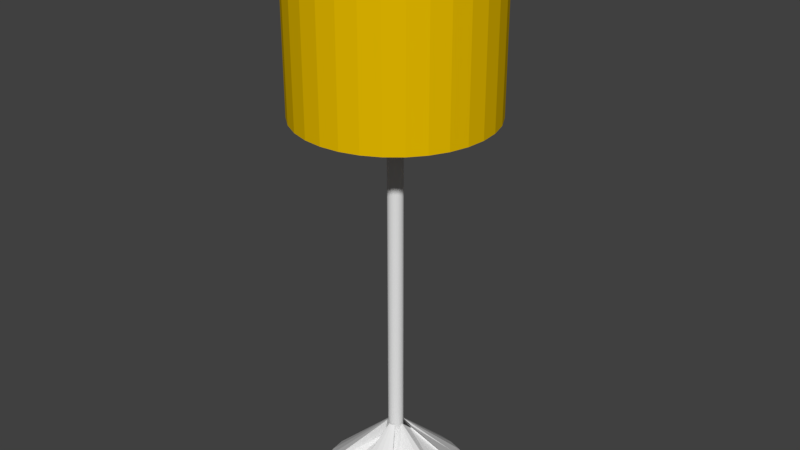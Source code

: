 # Source: Lamp_broken_2.blend  (saved by Blender 2.78.0; exported with 4.5.12 LTS)
import bpy
from mathutils import Matrix  # noqa: F401  (used for matrix-valued properties, if any)

bpy.ops.wm.read_factory_settings(use_empty=True)
scene = bpy.context.scene
scene.name = 'Scene'

# ---- collections
col_collection_1 = bpy.data.collections.new('Collection 1'); scene.collection.children.link(col_collection_1)

# ---- materials (node trees are filled in below, after node groups)
mat_material_001 = bpy.data.materials.new('Material.001')
mat_material_001.alpha_threshold = 0.0
mat_material_001.use_transparent_shadow = False
mat_material_001.diffuse_color = (0.8, 0.5031, 0.0, 1.0)
mat_material_001.roughness = 0.5
mat_material_001.specular_intensity = 0.0
mat_material_002 = bpy.data.materials.new('Material.002')
mat_material_002.alpha_threshold = 0.0
mat_material_002.use_transparent_shadow = False
mat_material_002.roughness = 0.5

# ---- material node trees

# ---- world
world_world = bpy.data.worlds.new('World'); scene.world = world_world
world_world.color = (0.05088, 0.05088, 0.05088)
world_world.use_sun_shadow = False
world_world.sun_shadow_jitter_overblur = 0.0
world_world.cycles.sampling_method = 'MANUAL'

# ---- meshes
me_cone = bpy.data.meshes.new('Cone')
me_cone.from_pydata([(3.866e-08, 0.1775, 0.4689), (0.03463, 0.1741, 0.4689), (0.06794, 0.164, 0.4689), (0.1842, 0.2822, 0.264), (0.2026, 0.267, 0.264), (0.1476, 0.09863, 0.4689), (0.229, 0.2275, 0.264), (0.236, 0.2047, 0.264), (0.1775, 2.576e-07, 0.4689), (0.1741, -0.03463, 0.4689), (0.05106, -0.2043, 0.0002849), (0.04643, -0.2129, 0.0002849), (0.0402, -0.2205, 0.0002849), (0.09863, -0.1476, 0.4689), (0.06794, -0.164, 0.4689), (0.03463, -0.1741, 0.4689), (-1.919e-08, -0.1775, 0.4689), (-0.03463, -0.1741, 0.4689), (-0.1928, -0.104, 0.05399), (-0.2048, -0.09755, 0.05399), (-0.2153, -0.08891, 0.05399), (-0.1476, -0.09863, 0.4689), (-0.164, -0.06794, 0.4689), (-0.1741, -0.03463, 0.4689), (-0.1775, 4.157e-07, 0.4689), (-0.1734, -0.006998, 0.2173), (-0.1672, 0.01347, 0.2173), (-0.1571, 0.03234, 0.2173), (-0.1255, 0.1255, 0.4689), (-0.09863, 0.1476, 0.4689), (0.06988, 0.2934, 0.264), (0.09273, 0.3004, 0.264), (-7.55e-08, 1.605, -0.8964), (0.3131, 1.574, -0.8964), (0.6142, 1.483, -0.8964), (0.8917, 1.335, -0.8964), (1.135, 1.135, -0.8964), (1.335, 0.8917, -0.8964), (1.483, 0.6142, -0.8964), (1.574, 0.3131, -0.8964), (1.605, -5.125e-08, -0.8964), (1.574, -0.3131, -0.8964), (1.483, -0.6142, -0.8964), (0.9894, -0.6786, -0.8436), (0.7898, -0.9218, -0.8436), (0.8917, -1.335, -0.8964), (0.6142, -1.483, -0.8964), (0.3131, -1.574, -0.8964), (-5.985e-07, -1.605, -0.8964), (-0.3131, -1.574, -0.8964), (-0.4888, -1.186, -0.8964), (-0.7663, -1.038, -0.8964), (-1.009, -0.8381, -0.8964), (-1.335, -0.8917, -0.8964), (-1.483, -0.6142, -0.8964), (-1.574, -0.3131, -0.8964), (-1.605, 1.377e-06, -0.8964), (-1.31, 0.1716, -0.8964), (-1.218, 0.4727, -0.8964), (-1.07, 0.7502, -0.8964), (-1.135, 1.135, -0.8964), (-0.8917, 1.335, -0.8964), (-0.6142, 1.483, -0.8964), (-0.3131, 1.574, -0.8964), (0.301, 1.513, -0.8369), (-7.053e-08, 1.543, -0.8369), (-0.8548, 0.4985, -0.5853), (-0.9425, 0.3346, -0.5853), (0.5904, -1.425, -0.8369), (0.8571, -1.283, -0.8369), (1.543, -3.778e-08, -0.8369), (1.155, 0.3874, -0.632), (-1.283, -0.8571, -0.8369), (-0.5931, -0.4667, -0.457), (-1.091, 1.091, -0.8369), (0.5904, 1.425, -0.8369), (0.301, -1.513, -0.8369), (-1.425, -0.5904, -0.8369), (-0.8571, 1.283, -0.8369), (1.513, -0.301, -0.8369), (0.7047, 1.061, -0.632), (-5.732e-07, -1.543, -0.8369), (-1.513, -0.301, -0.8369), (-0.2886, 1.159, -0.632), (0.4071, -0.3517, -0.3683), (0.8651, 0.9295, -0.632), (-0.301, -1.513, -0.8369), (-1.543, 1.335e-06, -0.8369), (-0.09003, 1.219, -0.632), (0.3669, -0.427, -0.3683), (1.283, 0.8571, -0.8369), (-0.3972, -0.5976, -0.457), (-0.9964, 0.1567, -0.5853), (0.3127, -0.493, -0.3683), (1.095, 0.586, -0.632), (-0.5016, -0.5418, -0.457)], [], [(65, 64, 33, 32), (32, 33, 34, 35, 36, 37, 38, 39, 40, 41, 42, 43, 44, 45, 46, 47, 48, 49, 50, 51, 52, 53, 54, 55, 56, 57, 58, 59, 60, 61, 62, 63), (67, 66, 59, 58), (69, 68, 46, 45), (71, 70, 40, 39), (73, 72, 53, 52), (66, 74, 60, 59), (64, 75, 34, 33), (68, 76, 47, 46), (72, 77, 54, 53), (74, 78, 61, 60), (70, 79, 41, 40), (75, 80, 35, 34), (76, 81, 48, 47), (77, 82, 55, 54), (78, 83, 62, 61), (79, 84, 42, 41), (80, 85, 36, 35), (81, 86, 49, 48), (82, 87, 56, 55), (83, 88, 63, 62), (84, 89, 43, 42), (85, 90, 37, 36), (86, 91, 50, 49), (88, 65, 32, 63), (87, 92, 57, 56), (89, 93, 44, 43), (90, 94, 38, 37), (91, 95, 51, 50), (92, 67, 58, 57), (93, 69, 45, 44), (94, 71, 39, 38), (95, 73, 52, 51), (19, 20, 73, 95), (6, 7, 71, 94), (12, 13, 69, 93), (25, 26, 67, 92), (18, 19, 95, 91), (5, 6, 94, 90), (11, 12, 93, 89), (24, 25, 92, 87), (31, 0, 65, 88), (17, 18, 91, 86), (4, 5, 90, 85), (10, 11, 89, 84), (30, 31, 88, 83), (23, 24, 87, 82), (16, 17, 86, 81), (3, 4, 85, 80), (9, 10, 84, 79), (29, 30, 83, 78), (22, 23, 82, 77), (15, 16, 81, 76), (2, 3, 80, 75), (8, 9, 79, 70), (28, 29, 78, 74), (21, 22, 77, 72), (14, 15, 76, 68), (1, 2, 75, 64), (27, 28, 74, 66), (20, 21, 72, 73), (7, 8, 70, 71), (13, 14, 68, 69), (26, 27, 66, 67), (0, 1, 64, 65)])
me_cone.use_remesh_preserve_volume = False
me_cone.use_remesh_preserve_attributes = False
me_cone.use_mirror_vertex_groups = False
me_cone.update()
me_cylinder = bpy.data.meshes.new('Cylinder')
me_cylinder.from_pydata([(0.0, 1.0, -0.06365), (-11.68, 2.323, 3.209), (0.1951, 0.9808, -0.06365), (-11.0, 4.557, 3.209), (0.3827, 0.9239, -0.06365), (9.902, -6.616, 3.209), (0.5556, 0.8315, -0.06365), (8.421, -8.421, 3.209), (0.7071, 0.7071, -0.06365), (-11.91, 8.452e-06, 3.209), (0.8315, 0.5556, -0.06365), (11.0, -4.557, 3.209), (0.9239, 0.3827, -0.06365), (-11.68, -2.323, 3.209), (0.9808, 0.1951, -0.06365), (11.68, -2.323, 3.209), (1.0, 7.55e-08, -0.06365), (-11.0, -4.557, 3.209), (0.9808, -0.1951, -0.06365), (11.91, -2.147e-06, 3.209), (0.9239, -0.3827, -0.06365), (-9.902, -6.616, 3.209), (0.8315, -0.5556, -0.06365), (11.68, 2.323, 3.209), (0.7071, -0.7071, -0.06365), (-8.421, -8.421, 3.209), (0.5556, -0.8315, -0.06365), (11.0, 4.557, 3.209), (0.3827, -0.9239, -0.06365), (-6.616, -9.902, 3.209), (0.1951, -0.9808, -0.06365), (9.902, 6.616, 3.209), (-3.258e-07, -1.0, -0.06365), (-4.557, -11.0, 3.209), (-0.1951, -0.9808, -0.06365), (-2.323, 8.589, 3.209), (-0.3827, -0.9239, -0.06365), (-1.112e-06, 7.886, 3.201), (-0.5556, -0.8315, -0.06365), (8.421, 8.421, 3.209), (-0.7071, -0.7071, -0.06365), (-2.323, -11.68, 3.209), (-0.8315, -0.5556, -0.06365), (-4.8, 6.88, 3.201), (-0.9239, -0.3827, -0.06365), (6.616, 9.902, 3.209), (-0.9808, -0.1951, -0.06365), (-4.824e-06, -11.91, 3.209), (-1.0, 9.656e-07, -0.06365), (-6.969, 7.988, 3.201), (-0.9808, 0.1951, -0.06365), (4.8, 11.59, 3.201), (-0.9239, 0.3827, -0.06365), (2.323, -11.68, 3.209), (-0.8315, 0.5556, -0.06365), (-8.421, 8.421, 3.209), (-0.7071, 0.7071, -0.06365), (2.447, 9.861, 3.201), (-0.5556, 0.8315, -0.06365), (4.557, -11.0, 3.209), (-0.3827, 0.9239, -0.06365), (-9.902, 6.616, 3.209), (-0.1951, 0.9808, -0.06365), (6.616, -9.902, 3.209), (0.0, 1.0, 2.833), (0.1951, 0.9808, 2.833), (0.3827, 0.9239, 2.833), (0.5556, 0.8315, 2.833), (0.7071, 0.7071, 2.833), (0.8315, 0.5556, 2.833), (0.9239, 0.3827, 2.833), (0.9808, 0.1951, 2.833), (1.0, 7.55e-08, 2.833), (0.9808, -0.1951, 2.833), (0.9239, -0.3827, 2.833), (0.8315, -0.5556, 2.833), (0.7071, -0.7071, 2.833), (0.5556, -0.8315, 2.833), (0.3827, -0.9239, 2.833), (0.1951, -0.9808, 2.833), (-3.258e-07, -1.0, 2.833), (-0.1951, -0.9808, 2.833), (-0.3827, -0.9239, 2.833), (-0.5556, -0.8315, 2.833), (-0.7071, -0.7071, 2.833), (-0.8315, -0.5556, 2.833), (-0.9239, -0.3827, 2.833), (-0.9808, -0.1951, 2.833), (-1.0, 9.656e-07, 2.833), (-0.9808, 0.1951, 2.833), (-0.9239, 0.3827, 2.833), (-0.8315, 0.5556, 2.833), (-0.7071, 0.7071, 2.833), (-0.5556, 0.8315, 2.833), (-0.3827, 0.9239, 2.833), (-0.1951, 0.9808, 2.833), (4.8, 11.59, 3.44), (6.969, 10.43, 3.44), (8.869, 8.869, 3.44), (10.43, 6.969, 3.44), (11.59, 4.8, 3.44), (12.3, 2.447, 3.44), (12.54, -2.466e-06, 3.44), (12.3, -2.447, 3.44), (11.59, -4.8, 3.44), (10.43, -6.969, 3.44), (8.869, -8.869, 3.44), (6.969, -10.43, 3.44), (4.8, -11.59, 3.44), (2.447, -12.3, 3.44), (-5.199e-06, -12.54, 3.44), (-2.447, -12.3, 3.44), (-4.8, -11.59, 3.44), (-6.969, -10.43, 3.44), (-8.869, -8.869, 3.44), (-10.43, -6.969, 3.44), (-11.59, -4.8, 3.44), (-12.3, -2.447, 3.44), (-12.54, 8.699e-06, 3.44), (-12.3, 2.447, 3.44), (-11.59, 4.8, 3.44), (-10.43, 6.969, 3.44), (-8.869, 8.869, 3.44), (-6.969, 7.988, 3.342), (-1.112e-06, 12.54, 2.317), (2.447, 12.3, 2.317), (4.8, 11.59, 2.317), (6.969, 10.43, 2.317), (8.869, 8.869, 2.317), (10.43, 6.969, 2.317), (11.59, 4.8, 2.317), (12.3, 2.447, 2.317), (12.54, -2.466e-06, 2.317), (12.3, -2.447, 2.317), (11.59, -4.8, 2.317), (10.43, -6.969, 2.317), (8.869, -8.869, 2.317), (6.969, -10.43, 2.317), (4.8, -11.59, 2.317), (2.447, -12.3, 2.317), (-5.199e-06, -12.54, 2.317), (-2.447, -12.3, 2.317), (-4.8, -11.59, 2.317), (-6.969, -10.43, 2.317), (-8.869, -8.869, 2.317), (-10.43, -6.969, 2.317), (-11.59, -4.8, 2.317), (-12.3, -2.447, 2.317), (-12.54, 8.699e-06, 2.317), (-12.3, 2.447, 2.317), (-11.59, 4.8, 2.317), (-10.43, 6.969, 2.317), (-8.869, 8.869, 2.317), (-6.969, 10.43, 2.317), (-4.8, 11.59, 2.317), (-2.447, 12.3, 2.317), (-1.374, 0.2733, 3.372), (1.165, -0.7782, 3.372), (-1.401, 1.131e-06, 3.372), (1.294, -0.5361, 3.372), (-1.374, -0.2733, 3.372), (1.374, -0.2733, 3.372), (-1.294, -0.5361, 3.372), (1.401, -1.16e-07, 3.372), (-1.165, -0.7782, 3.372), (1.374, 0.2733, 3.372), (-0.9905, -0.9905, 3.372), (1.294, 0.5361, 3.372), (-0.7782, -1.165, 3.372), (1.165, 0.7782, 3.372), (-0.5361, -1.294, 3.372), (-0.2733, 1.374, 3.372), (0.9905, 0.9905, 3.372), (-0.2733, -1.374, 3.372), (-0.5361, 1.294, 3.372), (0.7782, 1.165, 3.372), (-5.389e-07, -1.401, 3.372), (-0.7782, 1.165, 3.372), (0.5361, 1.294, 3.372), (0.2733, -1.374, 3.372), (-0.9905, 0.9905, 3.372), (0.2733, 1.374, 3.372), (0.5361, -1.294, 3.372), (-1.165, 0.7782, 3.372), (0.7782, -1.165, 3.372), (-8.25e-08, 1.401, 3.372), (0.9905, -0.9905, 3.372), (-1.294, 0.5361, 3.372), (1.895, 9.526, 3.382), (-8.792e-07, 9.712, 3.382), (3.717, 8.973, 3.382), (5.396, 8.075, 3.382), (6.868, 6.868, 3.382), (8.075, 5.396, 3.382), (8.973, 3.717, 3.382), (9.526, 1.895, 3.382), (9.712, -1.98e-06, 3.382), (9.526, -1.895, 3.382), (8.973, -3.717, 3.382), (8.075, -5.396, 3.382), (6.868, -6.868, 3.382), (5.396, -8.075, 3.382), (3.717, -8.973, 3.382), (1.895, -9.526, 3.382), (-4.044e-06, -9.712, 3.382), (-1.895, -9.526, 3.382), (-3.717, -8.973, 3.382), (-5.396, -8.075, 3.382), (-6.868, -6.868, 3.382), (-8.075, -5.396, 3.382), (-8.973, -3.717, 3.382), (-9.526, -1.895, 3.382), (-9.712, 6.665e-06, 3.382), (-9.526, 1.895, 3.382), (-8.973, 3.717, 3.382), (-8.075, 5.396, 3.382), (-6.868, 6.868, 3.382), (-5.396, 8.075, 3.382), (-3.717, 8.973, 3.382), (-1.895, 9.526, 3.382), (-9.881, 6.602, 3.448), (-8.403, 8.403, 3.448), (4.548, -10.98, 3.448), (2.318, -11.66, 3.448), (4.548, 10.98, 3.448), (-6.959, 7.017, 3.358), (-4.933e-06, -11.88, 3.448), (6.602, 9.881, 3.448), (-2.318, -11.66, 3.448), (8.403, 8.403, 3.448), (-4.548, -10.98, 3.448), (9.881, 6.602, 3.448), (-6.602, -9.881, 3.448), (10.98, 4.548, 3.448), (-8.403, -8.403, 3.448), (11.66, 2.318, 3.448), (-9.881, -6.602, 3.448), (11.88, -2.354e-06, 3.448), (-10.98, -4.548, 3.448), (11.66, -2.318, 3.448), (-11.66, -2.318, 3.448), (10.98, -4.548, 3.448), (-11.88, 8.224e-06, 3.448), (9.881, -6.602, 3.448), (-11.66, 2.318, 3.448), (8.403, -8.403, 3.448), (-10.98, 4.548, 3.448), (6.602, -9.881, 3.448), (6.969, 10.43, 3.201), (8.869, 8.869, 3.201), (10.43, 6.969, 3.201), (11.59, 4.8, 3.201), (12.3, 2.447, 3.201), (12.54, -2.466e-06, 3.201), (12.3, -2.447, 3.201), (11.59, -4.8, 3.201), (10.43, -6.969, 3.201), (8.869, -8.869, 3.201), (6.969, -10.43, 3.201), (4.8, -11.59, 3.201), (2.447, -12.3, 3.201), (-5.199e-06, -12.54, 3.201), (-2.447, -12.3, 3.201), (-4.8, -11.59, 3.201), (-6.969, -10.43, 3.201), (-8.869, -8.869, 3.201), (-10.43, -6.969, 3.201), (-11.59, -4.8, 3.201), (-12.3, -2.447, 3.201), (-12.54, 8.699e-06, 3.201), (-12.3, 2.447, 3.201), (-11.59, 4.8, 3.201), (-10.43, 6.969, 3.201), (-8.869, 8.869, 3.201), (2.447, 9.861, 3.043), (4.8, 11.59, 3.043), (6.969, 10.43, 3.043), (8.869, 8.869, 3.043), (10.43, 6.969, 3.043), (11.59, 4.8, 3.043), (12.3, 2.447, 3.043), (12.54, -2.466e-06, 3.043), (12.3, -2.447, 3.043), (11.59, -4.8, 3.043), (10.43, -6.969, 3.043), (8.869, -8.869, 3.043), (6.969, -10.43, 3.043), (4.8, -11.59, 3.043), (2.447, -12.3, 3.043), (-5.199e-06, -12.54, 3.043), (-2.447, -12.3, 3.043), (-4.8, -11.59, 3.043), (-6.969, -10.43, 3.043), (-8.869, -8.869, 3.043), (-10.43, -6.969, 3.043), (-11.59, -4.8, 3.043), (-12.3, -2.447, 3.043), (-12.54, 8.699e-06, 3.043), (-12.3, 2.447, 3.043), (-11.59, 4.8, 3.043), (-10.43, 6.969, 3.043), (-8.869, 8.869, 3.043), (-6.969, 7.988, 3.043), (-4.8, 10.28, 3.043), (-1.112e-06, 9.112, 3.043), (2.447, 9.861, 2.861), (4.8, 11.59, 2.861), (6.969, 10.43, 2.861), (8.869, 8.869, 2.861), (10.43, 6.969, 2.861), (11.59, 4.8, 2.861), (12.3, 2.447, 2.861), (12.54, -2.466e-06, 2.861), (12.3, -2.447, 2.861), (11.59, -4.8, 2.861), (10.43, -6.969, 2.861), (8.869, -8.869, 2.861), (6.969, -10.43, 2.861), (4.8, -11.59, 2.861), (2.447, -12.3, 2.861), (-5.199e-06, -12.54, 2.861), (-2.447, -12.3, 2.861), (-4.8, -11.59, 2.861), (-6.969, -10.43, 2.861), (-8.869, -8.869, 2.861), (-10.43, -6.969, 2.861), (-11.59, -4.8, 2.861), (-12.3, -2.447, 2.861), (-12.54, 8.699e-06, 2.861), (-12.3, 2.447, 2.861), (-11.59, 4.8, 2.861), (-10.43, 6.969, 2.861), (-8.869, 8.869, 2.861), (-6.969, 7.988, 2.861), (-4.8, 7.334, 2.861), (-3.0, 9.861, 2.861), (-1.112e-06, 11.08, 2.861), (2.447, 12.42, 2.714), (4.8, 11.64, 2.714), (6.969, 10.43, 2.714), (8.869, 8.869, 2.714), (10.43, 6.969, 2.714), (11.59, 4.8, 2.714), (12.3, 2.447, 2.714), (12.54, -2.466e-06, 2.714), (12.3, -2.447, 2.714), (11.59, -4.8, 2.714), (10.43, -6.969, 2.714), (8.869, -8.869, 2.714), (6.969, -10.43, 2.714), (4.8, -11.59, 2.714), (2.447, -12.3, 2.714), (-5.199e-06, -12.54, 2.714), (-2.447, -12.3, 2.714), (-4.8, -11.59, 2.714), (-6.969, -10.43, 2.714), (-8.869, -8.869, 2.714), (-10.43, -6.969, 2.714), (-11.59, -4.8, 2.714), (-12.3, -2.447, 2.714), (-12.54, 8.699e-06, 2.714), (-12.3, 2.447, 2.714), (-11.59, 4.8, 2.714), (-10.43, 6.969, 2.714), (-8.869, 8.922, 2.714), (-6.969, 10.31, 2.714), (-4.8, 11.47, 2.714), (-2.447, 12.19, 2.714), (-1.112e-06, 14.26, 2.714)], [], [(187, 156, 1, 3), (63, 7, 136, 137), (61, 3, 150, 151), (59, 63, 137, 138), (55, 61, 151, 152), (53, 59, 138, 139), (47, 53, 139, 140), (45, 51, 126, 127), (41, 47, 140, 141), (39, 45, 127, 128), (33, 41, 141, 142), (31, 39, 128, 129), (29, 33, 142, 143), (27, 31, 129, 130), (25, 29, 143, 144), (23, 27, 130, 131), (21, 25, 144, 145), (19, 23, 131, 132), (17, 21, 145, 146), (15, 19, 132, 133), (13, 17, 146, 147), (11, 15, 133, 134), (9, 13, 147, 148), (5, 11, 134, 135), (1, 9, 148, 149), (7, 5, 135, 136), (3, 1, 149, 150), (0, 2, 4, 6, 8, 10, 12, 14, 16, 18, 20, 22, 24, 26, 28, 30, 32, 34, 36, 38, 40, 42, 44, 46, 48, 50, 52, 54, 56, 58, 60, 62), (62, 95, 64, 0), (60, 94, 95, 62), (58, 93, 94, 60), (56, 92, 93, 58), (54, 91, 92, 56), (52, 90, 91, 54), (50, 89, 90, 52), (48, 88, 89, 50), (46, 87, 88, 48), (44, 86, 87, 46), (42, 85, 86, 44), (40, 84, 85, 42), (38, 83, 84, 40), (36, 82, 83, 38), (34, 81, 82, 36), (32, 80, 81, 34), (30, 79, 80, 32), (28, 78, 79, 30), (26, 77, 78, 28), (24, 76, 77, 26), (22, 75, 76, 24), (20, 74, 75, 22), (18, 73, 74, 20), (16, 72, 73, 18), (14, 71, 72, 16), (12, 70, 71, 14), (10, 69, 70, 12), (8, 68, 69, 10), (6, 67, 68, 8), (4, 66, 67, 6), (2, 65, 66, 4), (0, 64, 65, 2), (336, 304, 274, 305), (51, 96, 97, 248), (248, 97, 98, 249), (249, 98, 99, 250), (250, 99, 100, 251), (251, 100, 101, 252), (252, 101, 102, 253), (253, 102, 103, 254), (254, 103, 104, 255), (255, 104, 105, 256), (256, 105, 106, 257), (257, 106, 107, 258), (258, 107, 108, 259), (259, 108, 109, 260), (260, 109, 110, 261), (261, 110, 111, 262), (262, 111, 112, 263), (263, 112, 113, 264), (264, 113, 114, 265), (265, 114, 115, 266), (266, 115, 116, 267), (267, 116, 117, 268), (268, 117, 118, 269), (269, 118, 119, 270), (270, 119, 120, 271), (271, 120, 121, 272), (272, 121, 122, 273), (273, 122, 123, 49), (221, 220, 215, 216), (186, 157, 5, 7), (156, 158, 9, 1), (157, 159, 11, 5), (158, 160, 13, 9), (159, 161, 15, 11), (160, 162, 17, 13), (161, 163, 19, 15), (162, 164, 21, 17), (163, 165, 23, 19), (164, 166, 25, 21), (165, 167, 27, 23), (166, 168, 29, 25), (167, 169, 31, 27), (168, 170, 33, 29), (185, 171, 35, 37), (169, 172, 39, 31), (170, 173, 41, 33), (171, 174, 43, 35), (172, 175, 45, 39), (173, 176, 47, 41), (174, 177, 49, 43), (175, 178, 51, 45), (176, 179, 53, 47), (177, 180, 55, 49), (178, 181, 57, 51), (179, 182, 59, 53), (180, 183, 61, 55), (181, 185, 37, 57), (182, 184, 63, 59), (183, 187, 3, 61), (184, 186, 7, 63), (77, 76, 186, 184), (91, 90, 187, 183), (78, 77, 184, 182), (65, 64, 185, 181), (92, 91, 183, 180), (79, 78, 182, 179), (66, 65, 181, 178), (93, 92, 180, 177), (80, 79, 179, 176), (67, 66, 178, 175), (94, 93, 177, 174), (81, 80, 176, 173), (68, 67, 175, 172), (95, 94, 174, 171), (82, 81, 173, 170), (69, 68, 172, 169), (64, 95, 171, 185), (83, 82, 170, 168), (70, 69, 169, 167), (84, 83, 168, 166), (71, 70, 167, 165), (85, 84, 166, 164), (72, 71, 165, 163), (86, 85, 164, 162), (73, 72, 163, 161), (87, 86, 162, 160), (74, 73, 161, 159), (88, 87, 160, 158), (75, 74, 159, 157), (89, 88, 158, 156), (76, 75, 157, 186), (90, 89, 156, 187), (188, 189, 219, 218, 217, 216, 215, 214, 213, 212, 211, 210, 209, 208, 207, 206, 205, 204, 203, 202, 201, 200, 199, 198, 197, 196, 195, 194, 193, 192, 191, 190), (223, 222, 202, 203), (304, 303, 43, 35, 37), (225, 221, 216, 217), (226, 223, 203, 204), (227, 224, 190, 191), (228, 226, 204, 205), (229, 227, 191, 192), (230, 228, 205, 206), (231, 229, 192, 193), (232, 230, 206, 207), (233, 231, 193, 194), (234, 232, 207, 208), (235, 233, 194, 195), (236, 234, 208, 209), (237, 235, 195, 196), (238, 236, 209, 210), (239, 237, 196, 197), (240, 238, 210, 211), (241, 239, 197, 198), (242, 240, 211, 212), (243, 241, 198, 199), (244, 242, 212, 213), (245, 243, 199, 200), (246, 244, 213, 214), (247, 245, 200, 201), (220, 246, 214, 215), (222, 247, 201, 202), (108, 107, 247, 222), (121, 120, 246, 220), (107, 106, 245, 247), (120, 119, 244, 246), (106, 105, 243, 245), (119, 118, 242, 244), (105, 104, 241, 243), (118, 117, 240, 242), (104, 103, 239, 241), (117, 116, 238, 240), (103, 102, 237, 239), (116, 115, 236, 238), (102, 101, 235, 237), (115, 114, 234, 236), (101, 100, 233, 235), (114, 113, 232, 234), (100, 99, 231, 233), (113, 112, 230, 232), (99, 98, 229, 231), (112, 111, 228, 230), (98, 97, 227, 229), (111, 110, 226, 228), (217, 123, 225), (97, 96, 224, 227), (110, 109, 223, 226), (123, 122, 221, 225), (304, 336, 335, 334, 303), (109, 108, 222, 223), (122, 121, 220, 221), (302, 49, 43, 303), (301, 273, 49, 302), (300, 272, 273, 301), (299, 271, 272, 300), (298, 270, 271, 299), (297, 269, 270, 298), (296, 268, 269, 297), (295, 267, 268, 296), (294, 266, 267, 295), (293, 265, 266, 294), (292, 264, 265, 293), (291, 263, 264, 292), (290, 262, 263, 291), (289, 261, 262, 290), (288, 260, 261, 289), (287, 259, 260, 288), (286, 258, 259, 287), (285, 257, 258, 286), (284, 256, 257, 285), (283, 255, 256, 284), (282, 254, 255, 283), (281, 253, 254, 282), (280, 252, 253, 281), (279, 251, 252, 280), (278, 250, 251, 279), (277, 249, 250, 278), (276, 248, 249, 277), (275, 51, 248, 276), (274, 57, 51, 275), (304, 37, 57, 274), (123, 217, 218, 43, 49), (305, 274, 275, 306), (306, 275, 276, 307), (307, 276, 277, 308), (308, 277, 278, 309), (309, 278, 279, 310), (310, 279, 280, 311), (311, 280, 281, 312), (312, 281, 282, 313), (313, 282, 283, 314), (314, 283, 284, 315), (315, 284, 285, 316), (316, 285, 286, 317), (317, 286, 287, 318), (318, 287, 288, 319), (319, 288, 289, 320), (320, 289, 290, 321), (321, 290, 291, 322), (322, 291, 292, 323), (323, 292, 293, 324), (324, 293, 294, 325), (325, 294, 295, 326), (326, 295, 296, 327), (327, 296, 297, 328), (328, 297, 298, 329), (329, 298, 299, 330), (330, 299, 300, 331), (331, 300, 301, 332), (332, 301, 302, 333), (188, 190, 224), (57, 188, 224, 96, 51), (334, 333, 302, 303), (367, 335, 336, 368), (366, 334, 335, 367), (365, 333, 334, 366), (364, 332, 333, 365), (363, 331, 332, 364), (362, 330, 331, 363), (361, 329, 330, 362), (360, 328, 329, 361), (359, 327, 328, 360), (358, 326, 327, 359), (357, 325, 326, 358), (356, 324, 325, 357), (355, 323, 324, 356), (354, 322, 323, 355), (353, 321, 322, 354), (352, 320, 321, 353), (351, 319, 320, 352), (350, 318, 319, 351), (349, 317, 318, 350), (348, 316, 317, 349), (347, 315, 316, 348), (346, 314, 315, 347), (345, 313, 314, 346), (344, 312, 313, 345), (343, 311, 312, 344), (342, 310, 311, 343), (341, 309, 310, 342), (340, 308, 309, 341), (339, 307, 308, 340), (338, 306, 307, 339), (337, 305, 306, 338), (368, 336, 305, 337), (43, 218, 219, 35), (35, 219, 189, 37), (37, 189, 188, 57), (124, 368, 337, 125), (125, 337, 338, 126), (126, 338, 339, 127), (127, 339, 340, 128), (128, 340, 341, 129), (129, 341, 342, 130), (130, 342, 343, 131), (131, 343, 344, 132), (132, 344, 345, 133), (133, 345, 346, 134), (134, 346, 347, 135), (135, 347, 348, 136), (136, 348, 349, 137), (137, 349, 350, 138), (138, 350, 351, 139), (139, 351, 352, 140), (140, 352, 353, 141), (141, 353, 354, 142), (142, 354, 355, 143), (143, 355, 356, 144), (144, 356, 357, 145), (145, 357, 358, 146), (146, 358, 359, 147), (147, 359, 360, 148), (148, 360, 361, 149), (149, 361, 362, 150), (150, 362, 363, 151), (151, 363, 364, 152), (152, 364, 365, 153), (153, 365, 366, 154), (154, 366, 367, 155), (155, 367, 368, 124)])
me_cylinder.polygons.foreach_set('material_index', [0, 0, 0, 0, 0, 0, 0, 0, 0, 0, 0, 0, 0, 0, 0, 0, 0, 0, 0, 0, 0, 0, 0, 0, 0, 0, 0, 1, 1, 1, 1, 1, 1, 1, 1, 1, 1, 1, 1, 1, 1, 1, 1, 1, 1, 1, 1, 1, 1, 1, 1, 1, 1, 1, 1, 1, 1, 1, 1, 1, 0, 0, 0, 0, 0, 0, 0, 0, 0, 0, 0, 0, 0, 0, 0, 0, 0, 0, 0, 0, 0, 0, 0, 0, 0, 0, 0, 0, 0, 0, 0, 0, 0, 0, 0, 0, 0, 0, 0, 0, 0, 0, 0, 0, 0, 0, 0, 0, 0, 0, 0, 0, 0, 0, 0, 0, 0, 0, 0, 0, 0, 0, 0, 0, 0, 0, 0, 0, 0, 0, 0, 0, 0, 0, 0, 0, 0, 0, 0, 0, 0, 0, 0, 0, 0, 0, 0, 0, 0, 0, 0, 0, 0, 0, 0, 0, 0, 0, 0, 0, 0, 0, 0, 0, 0, 0, 0, 0, 0, 0, 0, 0, 0, 0, 0, 0, 0, 0, 0, 0, 0, 0, 0, 0, 0, 0, 0, 0, 0, 0, 0, 0, 0, 0, 0, 0, 0, 0, 0, 0, 0, 0, 0, 0, 0, 0, 0, 0, 0, 0, 0, 0, 0, 0, 0, 0, 0, 0, 0, 0, 0, 0, 0, 0, 0, 0, 0, 0, 0, 0, 0, 0, 0, 0, 0, 0, 0, 0, 0, 0, 0, 0, 0, 0, 0, 0, 0, 0, 0, 0, 0, 0, 0, 0, 0, 0, 0, 0, 0, 0, 0, 0, 0, 0, 0, 0, 0, 0, 0, 0, 0, 0, 0, 0, 0, 0, 0, 0, 0, 0, 0, 0, 0, 0, 0, 0, 0, 0, 0, 0, 0, 0, 0, 0, 0, 0, 0, 0, 0, 0, 0, 0, 0, 0, 0, 0, 0, 0, 0, 0, 0, 0, 0, 0, 0, 0, 0, 0, 0, 0, 0, 0, 0, 0, 0, 0, 0, 0, 0, 0, 0, 0, 0, 0, 0, 0, 0, 0])
me_cylinder.materials.append(mat_material_001)
me_cylinder.materials.append(mat_material_002)
me_cylinder.use_remesh_preserve_volume = False
me_cylinder.use_remesh_preserve_attributes = False
me_cylinder.use_mirror_vertex_groups = False
me_cylinder.update()

# ---- objects
ob_cone = bpy.data.objects.new('Cone', me_cone)
ob_cylinder = bpy.data.objects.new('Cylinder', me_cylinder)

# ---- transforms, parenting, visibility, modifiers, constraints
ob_cone.location = (0.0, 0.0, -0.02445)
ob_cone.lineart.crease_threshold = 0.0
ob_cylinder.location = (0.0, 0.0, 0.0)
ob_cylinder.scale = (0.161, 0.161, 3.207)
ob_cylinder.lineart.crease_threshold = 0.0

# ---- collection membership
col_collection_1.objects.link(ob_cone)
col_collection_1.objects.link(ob_cylinder)

# ---- scene / render settings (as saved in the file)
scene.frame_start = 1; scene.frame_end = 250; scene.frame_set(1)
scene.render.engine = 'BLENDER_EEVEE_NEXT'
scene.render.resolution_percentage = 50
scene.render.dither_intensity = 0.0
scene.cycles.use_denoising = False
scene.cycles.samples = 128
scene.cycles.sampling_pattern = 'TABULATED_SOBOL'
scene.cycles.light_sampling_threshold = 0.0
scene.cycles.use_adaptive_sampling = False
scene.cycles.use_light_tree = False
scene.cycles.blur_glossy = 0.0
scene.cycles.sample_clamp_indirect = 0.0
scene.view_settings.view_transform = 'Standard'
bpy.context.view_layer.update()

# ---- added for rendering (the .blend has no active camera and no usable light): camera, sun
cam_auto = bpy.data.cameras.new('AutoCamera')
cam_auto.lens = 50.0
cam_auto.sensor_width = 36.0
cam_auto.clip_end = 1000.0
ob_auto_camera = bpy.data.objects.new('AutoCamera', cam_auto)
scene.collection.objects.link(ob_auto_camera)
ob_auto_camera.location = (12.3575, -14.6905, 14.9533)
ob_auto_camera.rotation_euler = (1.09748, -7.21219e-08, 0.694738)
scene.camera = ob_auto_camera
light_auto_sun = bpy.data.lights.new('AutoSun', 'SUN')
light_auto_sun.energy = 3.0
light_auto_sun.angle = 0.0523599
ob_auto_sun = bpy.data.objects.new('AutoSun', light_auto_sun)
scene.collection.objects.link(ob_auto_sun)
ob_auto_sun.rotation_euler = (0.872665, 0.174533, 0.523599)
bpy.context.view_layer.update()
